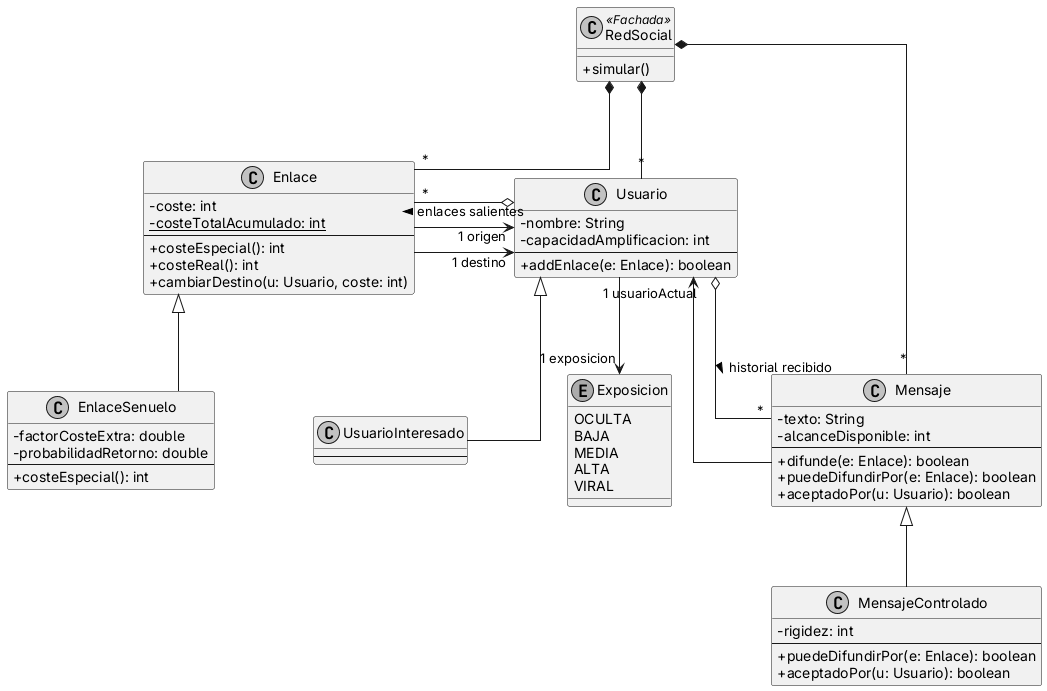

The diagram above was rendered by PlantUML. Its source (embedded in the PNG):
@startuml

' Configuración de estilo
skinparam classAttributeIconSize 0
skinparam monochrome true
skinparam linetype ortho
' Separación horizontal mínima entre clases (por defecto suele ser muy pequeña)
skinparam nodesep 100

' Separación vertical mínima entre niveles (filas)
skinparam ranksep 80

' --- Clases Básicas (Apartados 1, 2, 3) ---

class RedSocial << Fachada >> {
  + simular()
}

class Enlace {
  - coste: int
  {static} - costeTotalAcumulado: int
  --
  + costeEspecial(): int
  + costeReal(): int
  + cambiarDestino(u: Usuario, coste: int)
}

class Usuario {
  - nombre: String
  - capacidadAmplificacion: int
  --
  + addEnlace(e: Enlace): boolean
}

class Mensaje {
  - texto: String
  - alcanceDisponible: int
  --
  + difunde(e: Enlace): boolean
  + puedeDifundirPor(e: Enlace): boolean
  + aceptadoPor(u: Usuario): boolean
}

' --- Extensiones Apartado 6 ---

enum Exposicion {
  OCULTA
  BAJA
  MEDIA
  ALTA
  VIRAL
}

class EnlaceSenuelo {
  - factorCosteExtra: double
  - probabilidadRetorno: double
  --
  + costeEspecial(): int
}

class UsuarioInteresado {
  --
  ' Sobrescribirá la lógica de selección de enlace
}

class MensajeControlado {
  - rigidez: int
  --
  + puedeDifundirPor(e: Enlace): boolean
  + aceptadoPor(u: Usuario): boolean
}

' --- Relaciones de Herencia (Extends) ---
Enlace <|-- EnlaceSenuelo
Usuario <|-- UsuarioInteresado
Mensaje <|-- MensajeControlado

' --- Relaciones Estructurales ---
RedSocial *-- "*" Mensaje
RedSocial *-- "*" Usuario
RedSocial *-- "*" Enlace

Enlace -UP-> "1 origen" Usuario 
Enlace -UP-> "1 destino" Usuario 

Usuario o-LEFT- "*" Enlace : enlaces salientes >
Usuario --> "1 exposicion" Exposicion
Usuario o-- "*" Mensaje : historial recibido >

Mensaje --> "1 usuarioActual" Usuario 

@enduml